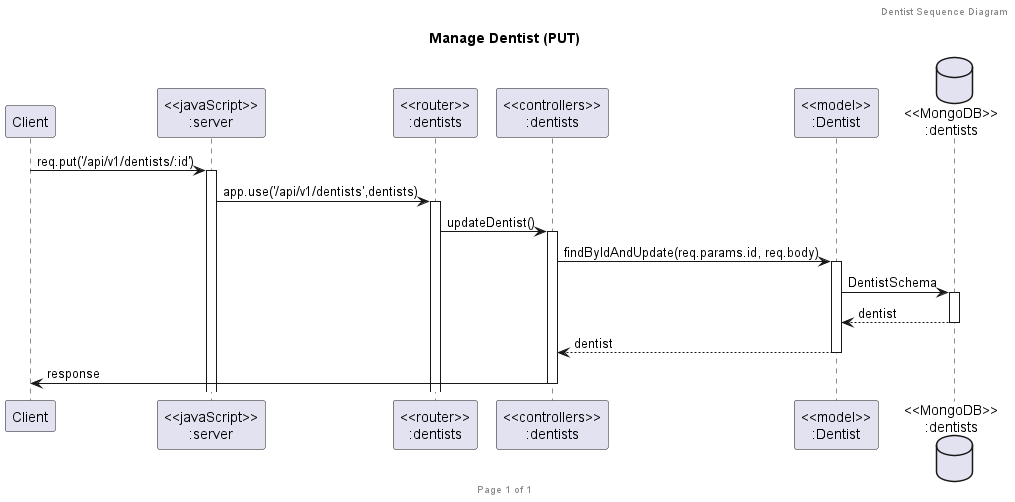

The diagram above was rendered by PlantUML. Its source (embedded in the PNG):
@startuml Manage Dentist (PUT)

header Dentist Sequence Diagram
footer Page %page% of %lastpage%
title "Manage Dentist (PUT)"

participant "Client" as client
participant "<<javaScript>>\n:server" as server
participant "<<router>>\n:dentists" as routerDentists
participant "<<controllers>>\n:dentists" as controllersDentists
participant "<<model>>\n:Dentist" as modelDentists
database "<<MongoDB>>\n:dentists" as DentistsDatabase

client->server ++:req.put('/api/v1/dentists/:id')
server->routerDentists ++:app.use('/api/v1/dentists',dentists)
routerDentists -> controllersDentists ++:updateDentist()
controllersDentists->modelDentists ++:findByIdAndUpdate(req.params.id, req.body)
modelDentists ->DentistsDatabase ++:DentistSchema
DentistsDatabase --> modelDentists --:dentist
controllersDentists <-- modelDentists --:dentist
controllersDentists->client --:response

@enduml